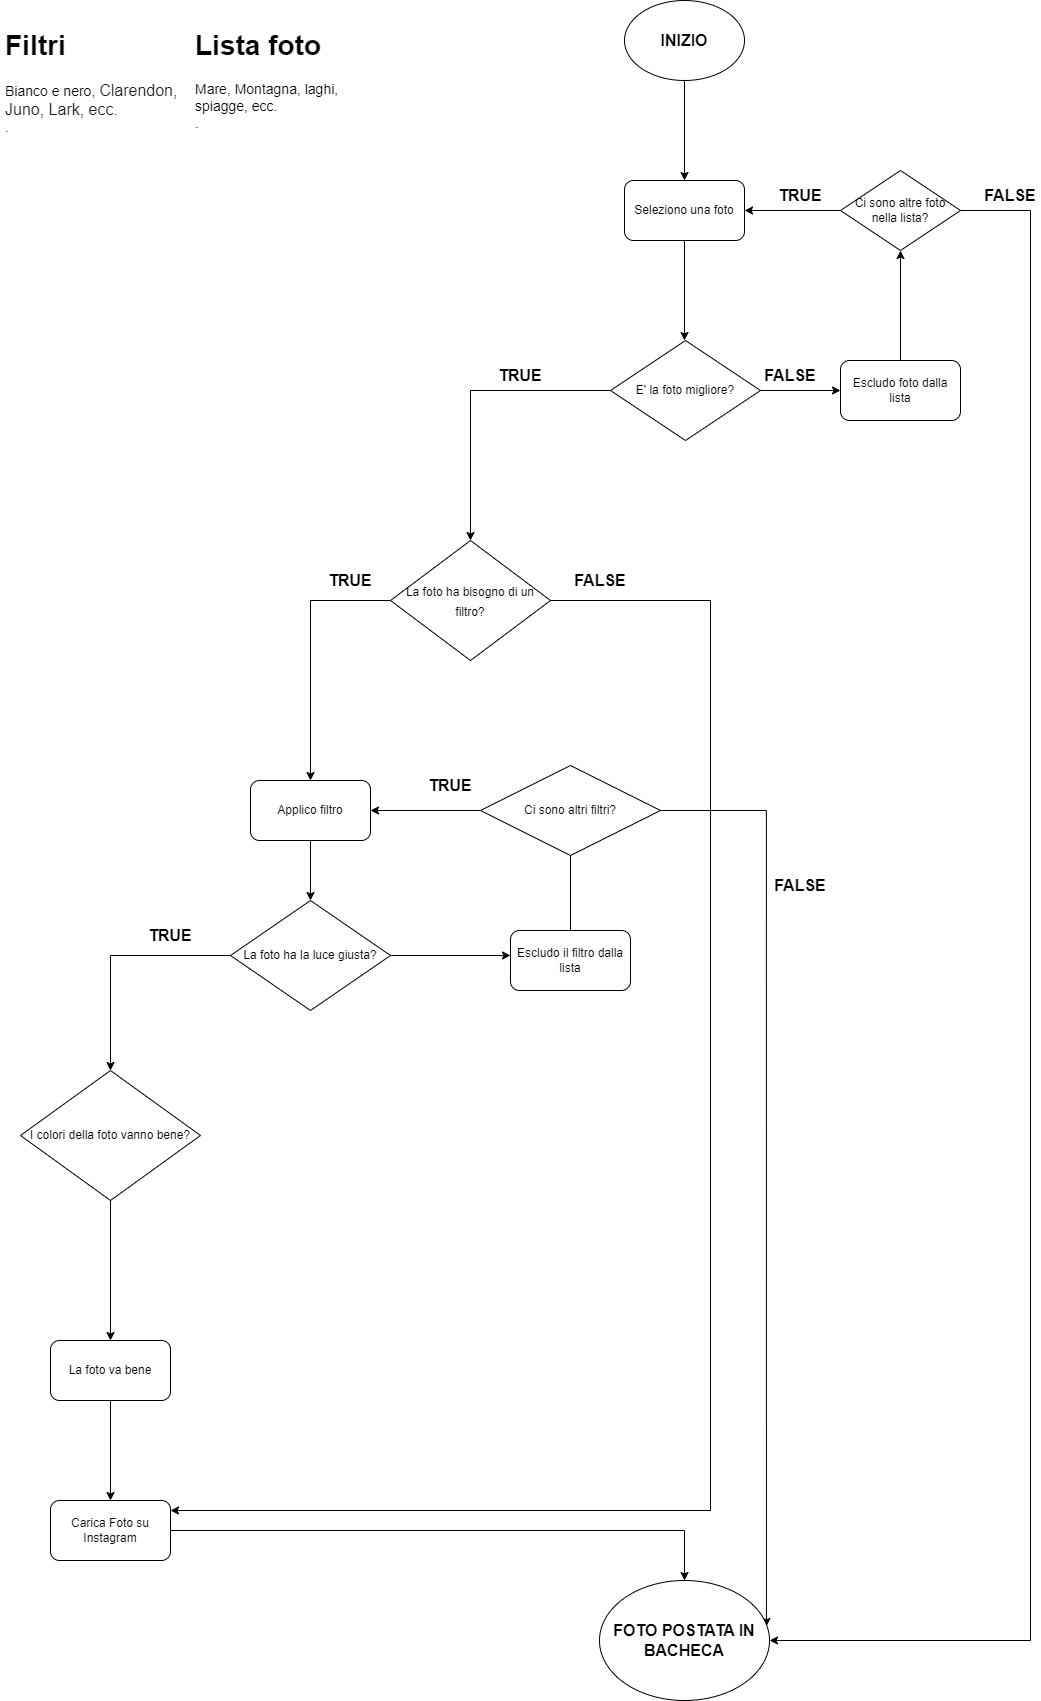

The diagram above was exported from draw.io. Its source (the exported page's mxGraphModel, read from the mxfile embedded in the PNG):
<mxGraphModel dx="2249" dy="794" grid="1" gridSize="10" guides="1" tooltips="1" connect="1" arrows="1" fold="1" page="1" pageScale="1" pageWidth="827" pageHeight="1169" math="0" shadow="0">
  <root>
    <mxCell id="0" />
    <mxCell id="1" parent="0" />
    <mxCell id="uXj4zfo0_gLzuXq60_lG-2" style="edgeStyle=orthogonalEdgeStyle;rounded=0;orthogonalLoop=1;jettySize=auto;html=1;" parent="1" source="uXj4zfo0_gLzuXq60_lG-1" edge="1">
      <mxGeometry relative="1" as="geometry">
        <mxPoint x="414" y="200" as="targetPoint" />
      </mxGeometry>
    </mxCell>
    <mxCell id="uXj4zfo0_gLzuXq60_lG-1" value="&lt;b&gt;&lt;font style=&quot;font-size: 16px;&quot;&gt;INIZIO&lt;/font&gt;&lt;/b&gt;" style="ellipse;whiteSpace=wrap;html=1;" parent="1" vertex="1">
      <mxGeometry x="354" y="20" width="120" height="80" as="geometry" />
    </mxCell>
    <mxCell id="uXj4zfo0_gLzuXq60_lG-4" style="edgeStyle=orthogonalEdgeStyle;rounded=0;orthogonalLoop=1;jettySize=auto;html=1;" parent="1" source="uXj4zfo0_gLzuXq60_lG-3" edge="1">
      <mxGeometry relative="1" as="geometry">
        <mxPoint x="414" y="360" as="targetPoint" />
      </mxGeometry>
    </mxCell>
    <mxCell id="uXj4zfo0_gLzuXq60_lG-3" value="Seleziono una foto" style="rounded=1;whiteSpace=wrap;html=1;" parent="1" vertex="1">
      <mxGeometry x="354" y="200" width="120" height="60" as="geometry" />
    </mxCell>
    <mxCell id="uXj4zfo0_gLzuXq60_lG-6" style="edgeStyle=orthogonalEdgeStyle;rounded=0;orthogonalLoop=1;jettySize=auto;html=1;" parent="1" source="uXj4zfo0_gLzuXq60_lG-5" target="uXj4zfo0_gLzuXq60_lG-7" edge="1">
      <mxGeometry relative="1" as="geometry">
        <mxPoint x="600" y="410" as="targetPoint" />
      </mxGeometry>
    </mxCell>
    <mxCell id="uXj4zfo0_gLzuXq60_lG-18" style="edgeStyle=orthogonalEdgeStyle;rounded=0;orthogonalLoop=1;jettySize=auto;html=1;fontSize=16;" parent="1" source="uXj4zfo0_gLzuXq60_lG-5" edge="1">
      <mxGeometry relative="1" as="geometry">
        <mxPoint x="200" y="560" as="targetPoint" />
      </mxGeometry>
    </mxCell>
    <mxCell id="uXj4zfo0_gLzuXq60_lG-5" value="E' la foto migliore?" style="rhombus;whiteSpace=wrap;html=1;" parent="1" vertex="1">
      <mxGeometry x="340" y="360" width="150" height="100" as="geometry" />
    </mxCell>
    <mxCell id="uXj4zfo0_gLzuXq60_lG-12" style="edgeStyle=orthogonalEdgeStyle;rounded=0;orthogonalLoop=1;jettySize=auto;html=1;entryX=0.5;entryY=1;entryDx=0;entryDy=0;" parent="1" source="uXj4zfo0_gLzuXq60_lG-7" target="uXj4zfo0_gLzuXq60_lG-9" edge="1">
      <mxGeometry relative="1" as="geometry" />
    </mxCell>
    <mxCell id="uXj4zfo0_gLzuXq60_lG-7" value="Escludo foto dalla lista" style="rounded=1;whiteSpace=wrap;html=1;" parent="1" vertex="1">
      <mxGeometry x="570" y="380" width="120" height="60" as="geometry" />
    </mxCell>
    <mxCell id="uXj4zfo0_gLzuXq60_lG-13" style="edgeStyle=orthogonalEdgeStyle;rounded=0;orthogonalLoop=1;jettySize=auto;html=1;exitX=0;exitY=0.5;exitDx=0;exitDy=0;entryX=1;entryY=0.5;entryDx=0;entryDy=0;" parent="1" source="uXj4zfo0_gLzuXq60_lG-9" target="uXj4zfo0_gLzuXq60_lG-3" edge="1">
      <mxGeometry relative="1" as="geometry" />
    </mxCell>
    <mxCell id="uXj4zfo0_gLzuXq60_lG-47" style="edgeStyle=orthogonalEdgeStyle;rounded=0;orthogonalLoop=1;jettySize=auto;html=1;fontSize=16;entryX=1;entryY=0.5;entryDx=0;entryDy=0;" parent="1" source="uXj4zfo0_gLzuXq60_lG-9" target="uXj4zfo0_gLzuXq60_lG-38" edge="1">
      <mxGeometry relative="1" as="geometry">
        <mxPoint x="760" y="1640" as="targetPoint" />
        <Array as="points">
          <mxPoint x="760" y="230" />
          <mxPoint x="760" y="1660" />
        </Array>
      </mxGeometry>
    </mxCell>
    <mxCell id="uXj4zfo0_gLzuXq60_lG-9" value="Ci sono altre foto nella lista?" style="rhombus;whiteSpace=wrap;html=1;" parent="1" vertex="1">
      <mxGeometry x="570" y="190" width="120" height="80" as="geometry" />
    </mxCell>
    <mxCell id="uXj4zfo0_gLzuXq60_lG-14" value="&lt;b&gt;FALSE&lt;/b&gt;" style="text;html=1;strokeColor=none;fillColor=none;align=center;verticalAlign=middle;whiteSpace=wrap;rounded=0;fontSize=16;" parent="1" vertex="1">
      <mxGeometry x="490" y="380" width="60" height="30" as="geometry" />
    </mxCell>
    <mxCell id="uXj4zfo0_gLzuXq60_lG-15" value="&lt;b&gt;TRUE&lt;/b&gt;" style="text;html=1;strokeColor=none;fillColor=none;align=center;verticalAlign=middle;whiteSpace=wrap;rounded=0;fontSize=16;" parent="1" vertex="1">
      <mxGeometry x="220" y="380" width="60" height="30" as="geometry" />
    </mxCell>
    <mxCell id="uXj4zfo0_gLzuXq60_lG-16" value="&lt;b&gt;TRUE&lt;/b&gt;" style="text;html=1;strokeColor=none;fillColor=none;align=center;verticalAlign=middle;whiteSpace=wrap;rounded=0;fontSize=16;" parent="1" vertex="1">
      <mxGeometry x="500" y="200" width="60" height="30" as="geometry" />
    </mxCell>
    <mxCell id="uXj4zfo0_gLzuXq60_lG-17" value="&lt;b&gt;FALSE&lt;/b&gt;" style="text;html=1;strokeColor=none;fillColor=none;align=center;verticalAlign=middle;whiteSpace=wrap;rounded=0;fontSize=16;" parent="1" vertex="1">
      <mxGeometry x="710" y="200" width="60" height="30" as="geometry" />
    </mxCell>
    <mxCell id="uXj4zfo0_gLzuXq60_lG-20" style="edgeStyle=orthogonalEdgeStyle;rounded=0;orthogonalLoop=1;jettySize=auto;html=1;fontSize=12;" parent="1" source="uXj4zfo0_gLzuXq60_lG-19" edge="1">
      <mxGeometry relative="1" as="geometry">
        <mxPoint x="40" y="800" as="targetPoint" />
      </mxGeometry>
    </mxCell>
    <mxCell id="uXj4zfo0_gLzuXq60_lG-44" style="edgeStyle=orthogonalEdgeStyle;rounded=0;orthogonalLoop=1;jettySize=auto;html=1;fontSize=16;" parent="1" source="uXj4zfo0_gLzuXq60_lG-19" edge="1">
      <mxGeometry relative="1" as="geometry">
        <mxPoint x="-100" y="1530" as="targetPoint" />
        <Array as="points">
          <mxPoint x="440" y="620" />
          <mxPoint x="440" y="1530" />
        </Array>
      </mxGeometry>
    </mxCell>
    <mxCell id="uXj4zfo0_gLzuXq60_lG-19" value="&lt;span style=&quot;font-size: 12px;&quot;&gt;La foto ha bisogno di un filtro?&lt;/span&gt;" style="rhombus;whiteSpace=wrap;html=1;fontSize=16;" parent="1" vertex="1">
      <mxGeometry x="120" y="560" width="160" height="120" as="geometry" />
    </mxCell>
    <mxCell id="uXj4zfo0_gLzuXq60_lG-22" style="edgeStyle=orthogonalEdgeStyle;rounded=0;orthogonalLoop=1;jettySize=auto;html=1;fontSize=12;" parent="1" source="uXj4zfo0_gLzuXq60_lG-21" target="uXj4zfo0_gLzuXq60_lG-23" edge="1">
      <mxGeometry relative="1" as="geometry">
        <mxPoint x="40" y="960" as="targetPoint" />
      </mxGeometry>
    </mxCell>
    <mxCell id="uXj4zfo0_gLzuXq60_lG-21" value="Applico filtro" style="rounded=1;whiteSpace=wrap;html=1;fontSize=12;" parent="1" vertex="1">
      <mxGeometry x="-20" y="800" width="120" height="60" as="geometry" />
    </mxCell>
    <mxCell id="uXj4zfo0_gLzuXq60_lG-24" style="edgeStyle=orthogonalEdgeStyle;rounded=0;orthogonalLoop=1;jettySize=auto;html=1;fontSize=12;" parent="1" source="uXj4zfo0_gLzuXq60_lG-23" edge="1">
      <mxGeometry relative="1" as="geometry">
        <mxPoint x="240" y="975" as="targetPoint" />
      </mxGeometry>
    </mxCell>
    <mxCell id="uXj4zfo0_gLzuXq60_lG-30" style="edgeStyle=orthogonalEdgeStyle;rounded=0;orthogonalLoop=1;jettySize=auto;html=1;fontSize=12;" parent="1" source="uXj4zfo0_gLzuXq60_lG-23" target="uXj4zfo0_gLzuXq60_lG-31" edge="1">
      <mxGeometry relative="1" as="geometry">
        <mxPoint x="-160" y="1120" as="targetPoint" />
      </mxGeometry>
    </mxCell>
    <mxCell id="uXj4zfo0_gLzuXq60_lG-23" value="La foto ha la luce giusta?" style="rhombus;whiteSpace=wrap;html=1;fontSize=12;" parent="1" vertex="1">
      <mxGeometry x="-40" y="920" width="160" height="110" as="geometry" />
    </mxCell>
    <mxCell id="uXj4zfo0_gLzuXq60_lG-26" style="edgeStyle=orthogonalEdgeStyle;rounded=0;orthogonalLoop=1;jettySize=auto;html=1;fontSize=12;" parent="1" source="uXj4zfo0_gLzuXq60_lG-25" edge="1">
      <mxGeometry relative="1" as="geometry">
        <mxPoint x="300" y="860" as="targetPoint" />
      </mxGeometry>
    </mxCell>
    <mxCell id="uXj4zfo0_gLzuXq60_lG-25" value="Escludo il filtro dalla lista" style="rounded=1;whiteSpace=wrap;html=1;fontSize=12;" parent="1" vertex="1">
      <mxGeometry x="240" y="950" width="120" height="60" as="geometry" />
    </mxCell>
    <mxCell id="uXj4zfo0_gLzuXq60_lG-29" style="edgeStyle=orthogonalEdgeStyle;rounded=0;orthogonalLoop=1;jettySize=auto;html=1;entryX=1;entryY=0.5;entryDx=0;entryDy=0;fontSize=12;" parent="1" source="uXj4zfo0_gLzuXq60_lG-28" target="uXj4zfo0_gLzuXq60_lG-21" edge="1">
      <mxGeometry relative="1" as="geometry" />
    </mxCell>
    <mxCell id="uXj4zfo0_gLzuXq60_lG-46" style="edgeStyle=orthogonalEdgeStyle;rounded=0;orthogonalLoop=1;jettySize=auto;html=1;entryX=0.982;entryY=0.383;entryDx=0;entryDy=0;entryPerimeter=0;fontSize=16;" parent="1" source="uXj4zfo0_gLzuXq60_lG-28" target="uXj4zfo0_gLzuXq60_lG-38" edge="1">
      <mxGeometry relative="1" as="geometry">
        <Array as="points">
          <mxPoint x="496" y="830" />
        </Array>
      </mxGeometry>
    </mxCell>
    <mxCell id="uXj4zfo0_gLzuXq60_lG-28" value="Ci sono altri filtri?" style="rhombus;whiteSpace=wrap;html=1;fontSize=12;" parent="1" vertex="1">
      <mxGeometry x="210" y="785" width="180" height="90" as="geometry" />
    </mxCell>
    <mxCell id="uXj4zfo0_gLzuXq60_lG-33" style="edgeStyle=orthogonalEdgeStyle;rounded=0;orthogonalLoop=1;jettySize=auto;html=1;fontSize=12;" parent="1" source="uXj4zfo0_gLzuXq60_lG-31" edge="1">
      <mxGeometry relative="1" as="geometry">
        <mxPoint x="-160" y="1360" as="targetPoint" />
      </mxGeometry>
    </mxCell>
    <mxCell id="uXj4zfo0_gLzuXq60_lG-31" value="I colori della foto vanno bene?" style="rhombus;whiteSpace=wrap;html=1;fontSize=12;" parent="1" vertex="1">
      <mxGeometry x="-250" y="1090" width="180" height="130" as="geometry" />
    </mxCell>
    <mxCell id="uXj4zfo0_gLzuXq60_lG-35" style="edgeStyle=orthogonalEdgeStyle;rounded=0;orthogonalLoop=1;jettySize=auto;html=1;fontSize=12;" parent="1" source="uXj4zfo0_gLzuXq60_lG-34" edge="1">
      <mxGeometry relative="1" as="geometry">
        <mxPoint x="-160" y="1520" as="targetPoint" />
      </mxGeometry>
    </mxCell>
    <mxCell id="uXj4zfo0_gLzuXq60_lG-34" value="La foto va bene" style="rounded=1;whiteSpace=wrap;html=1;fontSize=12;" parent="1" vertex="1">
      <mxGeometry x="-220" y="1360" width="120" height="60" as="geometry" />
    </mxCell>
    <mxCell id="uXj4zfo0_gLzuXq60_lG-37" style="edgeStyle=orthogonalEdgeStyle;rounded=0;orthogonalLoop=1;jettySize=auto;html=1;fontSize=12;" parent="1" source="uXj4zfo0_gLzuXq60_lG-36" target="uXj4zfo0_gLzuXq60_lG-38" edge="1">
      <mxGeometry relative="1" as="geometry">
        <mxPoint x="440" y="1640" as="targetPoint" />
      </mxGeometry>
    </mxCell>
    <mxCell id="uXj4zfo0_gLzuXq60_lG-36" value="Carica Foto su Instagram" style="rounded=1;whiteSpace=wrap;html=1;fontSize=12;" parent="1" vertex="1">
      <mxGeometry x="-220" y="1520" width="120" height="60" as="geometry" />
    </mxCell>
    <mxCell id="uXj4zfo0_gLzuXq60_lG-38" value="&lt;font style=&quot;font-size: 16px;&quot;&gt;&lt;b&gt;FOTO POSTATA IN BACHECA&lt;/b&gt;&lt;/font&gt;" style="ellipse;whiteSpace=wrap;html=1;fontSize=12;" parent="1" vertex="1">
      <mxGeometry x="329" y="1600" width="170" height="120" as="geometry" />
    </mxCell>
    <mxCell id="uXj4zfo0_gLzuXq60_lG-40" value="&lt;b&gt;TRUE&lt;/b&gt;" style="text;html=1;strokeColor=none;fillColor=none;align=center;verticalAlign=middle;whiteSpace=wrap;rounded=0;fontSize=16;" parent="1" vertex="1">
      <mxGeometry x="50" y="585" width="60" height="30" as="geometry" />
    </mxCell>
    <mxCell id="uXj4zfo0_gLzuXq60_lG-41" value="&lt;b&gt;TRUE&lt;/b&gt;" style="text;html=1;strokeColor=none;fillColor=none;align=center;verticalAlign=middle;whiteSpace=wrap;rounded=0;fontSize=16;" parent="1" vertex="1">
      <mxGeometry x="-130" y="940" width="60" height="30" as="geometry" />
    </mxCell>
    <mxCell id="uXj4zfo0_gLzuXq60_lG-42" value="&lt;b&gt;TRUE&lt;/b&gt;" style="text;html=1;strokeColor=none;fillColor=none;align=center;verticalAlign=middle;whiteSpace=wrap;rounded=0;fontSize=16;" parent="1" vertex="1">
      <mxGeometry x="150" y="790" width="60" height="30" as="geometry" />
    </mxCell>
    <mxCell id="uXj4zfo0_gLzuXq60_lG-43" value="&lt;b&gt;FALSE&lt;/b&gt;" style="text;html=1;strokeColor=none;fillColor=none;align=center;verticalAlign=middle;whiteSpace=wrap;rounded=0;fontSize=16;" parent="1" vertex="1">
      <mxGeometry x="300" y="585" width="60" height="30" as="geometry" />
    </mxCell>
    <mxCell id="uXj4zfo0_gLzuXq60_lG-45" value="&lt;b&gt;FALSE&lt;/b&gt;" style="text;html=1;strokeColor=none;fillColor=none;align=center;verticalAlign=middle;whiteSpace=wrap;rounded=0;fontSize=16;" parent="1" vertex="1">
      <mxGeometry x="500" y="890" width="60" height="30" as="geometry" />
    </mxCell>
    <mxCell id="uXj4zfo0_gLzuXq60_lG-48" value="&lt;h1&gt;Filtri&lt;/h1&gt;&lt;div&gt;&lt;/div&gt;Bianco e nero,&amp;nbsp;&lt;span style=&quot;color: rgb(32, 33, 36); font-family: arial, sans-serif; font-size: 16px; background-color: rgb(255, 255, 255);&quot;&gt;Clarendon, Juno, Lark, ecc.&lt;/span&gt;&lt;br&gt;&lt;span style=&quot;color: rgba(0, 0, 0, 0); font-family: monospace; font-size: 0px;&quot;&gt;xGraphModel%3E%3Croot%3E%3CmxCell%20id%3D%220%22%2F%3E%3CmxCell%20id%3D%221%22%20parent%3D%220%22%2F%3E%3CmxCell%20id%3D%222%22%20value%3D%22%26lt%3Bspan%20style%3D%26quot%3Bfont-size%3A%2014px%3B%26quot%3B%26gt%3B%26lt%3Bb%26gt%3BVERO%26lt%3B%2Fb%26gt%3B%26lt%3B%2Fspan%26gt%3B%22%20style%3D%22text%3Bhtml%3D1%3BstrokeColor%3Dnone%3BfillColor%3Dnone%3Balign%3Dcenter%3BverticalAlign%3Dmiddle%3BwhiteSpace%3Dwrap%3Brounded%3D0%3BfontSize%3D12%3B%22%20vertex%3D%221%22%20parent%3D%221%22%3E%3CmxGeometry%20x%3D%2290%22%20y%3D%22710%22%20width%3D%2260%22%20height%3D%2230%22%20as%3D%22geometry%22%2F%3E%3C%2FmxCell%3E%3C%2Froot%3E%3C%2FmxGraphModel%&lt;/span&gt;&lt;span style=&quot;background-color: initial;&quot;&gt;.&lt;/span&gt;&lt;span style=&quot;color: rgba(0, 0, 0, 0); font-family: monospace; font-size: 0px;&quot;&gt;&lt;br&gt;&lt;/span&gt;" style="text;html=1;strokeColor=none;fillColor=none;spacing=5;spacingTop=-20;whiteSpace=wrap;overflow=hidden;rounded=0;fontSize=14;" parent="1" vertex="1">
      <mxGeometry x="-270" y="40" width="190" height="120" as="geometry" />
    </mxCell>
    <mxCell id="uXj4zfo0_gLzuXq60_lG-49" value="&lt;h1&gt;Lista foto&lt;/h1&gt;&lt;div&gt;Mare, Montagna, laghi, spiagge, ecc.&lt;/div&gt;&lt;span style=&quot;color: rgba(0, 0, 0, 0); font-family: monospace; font-size: 0px;&quot;&gt;xGraphModel%3E%3Croot%3E%3CmxCell%20id%3D%220%22%2F%3E%3CmxCell%20id%3D%221%22%20parent%3D%220%22%2F%3E%3CmxCell%20id%3D%222%22%20value%3D%22%26lt%3Bspan%20style%3D%26quot%3Bfont-size%3A%2014px%3B%26quot%3B%26gt%3B%26lt%3Bb%26gt%3BVERO%26lt%3B%2Fb%26gt%3B%26lt%3B%2Fspan%26gt%3B%22%20style%3D%22text%3Bhtml%3D1%3BstrokeColor%3Dnone%3BfillColor%3Dnone%3Balign%3Dcenter%3BverticalAlign%3Dmiddle%3BwhiteSpace%3Dwrap%3Brounded%3D0%3BfontSize%3D12%3B%22%20vertex%3D%221%22%20parent%3D%221%22%3E%3CmxGeometry%20x%3D%2290%22%20y%3D%22710%22%20width%3D%2260%22%20height%3D%2230%22%20as%3D%22geometry%22%2F%3E%3C%2FmxCell%3E%3C%2Froot%3E%3C%2FmxGraphModel%&lt;/span&gt;&lt;span style=&quot;background-color: initial;&quot;&gt;.&lt;/span&gt;&lt;span style=&quot;color: rgba(0, 0, 0, 0); font-family: monospace; font-size: 0px;&quot;&gt;&lt;br&gt;&lt;/span&gt;" style="text;html=1;strokeColor=none;fillColor=none;spacing=5;spacingTop=-20;whiteSpace=wrap;overflow=hidden;rounded=0;fontSize=14;" parent="1" vertex="1">
      <mxGeometry x="-80" y="40" width="190" height="120" as="geometry" />
    </mxCell>
  </root>
</mxGraphModel>